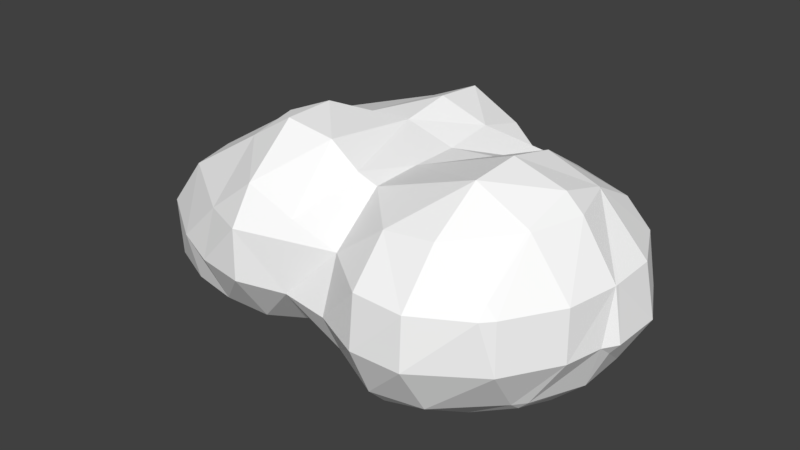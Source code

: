 # Source: Cloud_08.blend  (saved by Blender 2.77.0; exported with 4.5.12 LTS)
import bpy
from mathutils import Matrix  # noqa: F401  (used for matrix-valued properties, if any)

bpy.ops.wm.read_factory_settings(use_empty=True)
scene = bpy.context.scene
scene.name = 'Scene'

# ---- collections
col_collection_1 = bpy.data.collections.new('Collection 1'); scene.collection.children.link(col_collection_1)

# ---- materials (node trees are filled in below, after node groups)
mat_cloud_material_004 = bpy.data.materials.new('cloud_material.004')
mat_cloud_material_004.alpha_threshold = 0.0
mat_cloud_material_004.use_transparent_shadow = False
mat_cloud_material_004.diffuse_color = (1.0, 1.0, 1.0, 1.0)
mat_cloud_material_004.specular_color = (0.9, 0.9, 0.9)
mat_cloud_material_004.roughness = 0.5
mat_cloud_material_004.specular_intensity = 0.0

# ---- material node trees

# ---- world
world_world = bpy.data.worlds.new('World'); scene.world = world_world
world_world.color = (0.05088, 0.05088, 0.05088)
world_world.use_sun_shadow = False
world_world.sun_shadow_jitter_overblur = 0.0
world_world.cycles.sampling_method = 'MANUAL'

# ---- meshes
me_untitled_004 = bpy.data.meshes.new('Untitled.004')
me_untitled_004.from_pydata([(-0.1227, -0.1394, 0.2362), (-0.2125, -0.1394, 0.1803), (-0.02444, -0.1394, 0.2227), (0.03261, -0.1394, 0.1803), (0.2703, -0.1394, 0.2352), (0.3685, -0.1447, 0.1803), (0.3685, -0.1394, 0.1846), (0.3728, -0.1394, 0.1803), (-0.2209, -0.03962, 0.1955), (-0.2382, -0.03962, 0.1803), (-0.1227, -0.03962, 0.2379), (0.2703, -0.03962, 0.2418), (0.3685, -0.03962, 0.2112), (0.4011, -0.03962, 0.1803), (-0.2209, -0.01233, 0.1803), (-0.1379, 0.06016, 0.1803), (-0.02444, 0.06016, 0.197), (0.2703, 0.06016, 0.2189), (0.3685, 0.06016, 0.1827), (0.3712, 0.06016, 0.1803), (-0.02444, 0.1599, 0.2134), (0.3685, 0.06394, 0.1803), (-0.02444, 0.2597, 0.2049), (-0.02444, 0.2872, 0.1803), (-0.1227, -0.2836, 0.0805), (-0.1227, -0.2392, 0.1492), (-0.02444, -0.2392, 0.1123), (0.0738, -0.2392, 0.08471), (0.172, -0.3109, 0.0805), (0.172, -0.2392, 0.1587), (0.2703, -0.3149, 0.0805), (0.2703, -0.2392, 0.1702), (0.3685, -0.2592, 0.0805), (0.3685, -0.2392, 0.1023), (0.3867, -0.2392, 0.0805), (-0.3726, -0.1394, 0.0805), (0.0738, -0.1394, 0.1659), (0.448, -0.1394, 0.0805), (-0.4002, -0.03962, 0.0805), (0.0738, -0.03962, 0.1688), (0.4668, -0.04015, 0.0805), (0.4668, -0.03962, 0.08083), (0.4671, -0.03962, 0.0805), (-0.3777, 0.06016, 0.0805), (0.0738, 0.06016, 0.1682), (0.172, 0.06016, 0.1783), (0.4668, -0.03061, 0.0805), (0.4657, 0.06016, 0.0805), (-0.3192, 0.1599, 0.1142), (0.0738, 0.1599, 0.1798), (0.2703, 0.1599, 0.1566), (0.3685, 0.1599, 0.1291), (0.4167, 0.1599, 0.0805), (-0.3192, 0.2597, 0.08895), (-0.3291, 0.2597, 0.0805), (-0.2209, 0.2597, 0.1152), (-0.1227, 0.2597, 0.1622), (0.0738, 0.2597, 0.1541), (0.152, 0.2597, 0.0805), (0.3685, 0.2049, 0.0805), (-0.3192, 0.2684, 0.0805), (-0.2209, 0.2904, 0.0805), (-0.02444, 0.3179, 0.0805), (0.0738, 0.3065, 0.0805), (-0.2209, -0.2699, -0.01927), (-0.2209, -0.2392, 0.07213), (-0.1227, -0.286, -0.01927), (-0.02444, -0.2614, -0.01927), (0.0738, -0.2766, -0.01927), (0.172, -0.3217, -0.01927), (0.2703, -0.3193, -0.01927), (0.3878, -0.2392, -0.01927), (-0.4497, -0.1394, -0.01927), (-0.3192, -0.2271, -0.01927), (0.4495, -0.1394, -0.01927), (-0.4713, -0.03962, -0.01927), (0.4668, -0.06721, -0.01927), (0.4843, -0.03962, -0.01927), (-0.4174, 0.06016, -0.01812), (-0.4182, 0.06016, -0.01927), (0.4867, 0.06016, -0.01927), (-0.4174, 0.06229, -0.01927), (0.4343, 0.1599, -0.01927), (-0.3567, 0.2597, -0.01927), (0.2431, 0.2597, -0.01927), (0.3685, 0.2191, -0.01927), (-0.3192, 0.2924, -0.01927), (-0.2209, 0.296, -0.01927), (0.0738, 0.3097, -0.01927), (0.172, 0.2923, -0.01927), (0.0738, -0.2392, -0.09756), (0.172, -0.2774, -0.119), (0.2703, -0.2574, -0.119), (-0.4174, -0.1579, -0.119), (-0.4357, -0.1394, -0.119), (-0.3192, -0.202, -0.119), (-0.2209, -0.2209, -0.119), (-0.1227, -0.2182, -0.119), (0.3685, -0.1613, -0.119), (0.3866, -0.1394, -0.119), (-0.4501, -0.03962, -0.119), (0.4668, -0.03962, -0.04196), (0.4307, -0.03962, -0.119), (-0.4174, 0.001913, -0.119), (-0.4174, 0.06016, -0.02109), (-0.3881, 0.06016, -0.119), (-0.02444, 0.05018, -0.119), (-0.02444, 0.06016, -0.1185), (-0.02663, 0.06016, -0.119), (0.4304, 0.06016, -0.119), (-0.3192, 0.1509, -0.119), (-0.3192, 0.1599, -0.1086), (-0.2913, 0.1599, -0.119), (-0.1227, 0.1035, -0.119), (-0.1227, 0.1599, -0.08389), (-0.01354, 0.1599, -0.119), (0.3615, 0.1599, -0.119), (-0.3192, 0.2597, -0.06664), (-0.2209, 0.2025, -0.119), (-0.2209, 0.2597, -0.07085), (-0.1227, 0.2597, -0.03284), (-0.02444, 0.2597, -0.04497), (0.0738, 0.2597, -0.1106), (0.172, 0.2597, -0.1085), (0.2703, 0.2238, -0.119), (0.172, -0.2392, -0.158), (-0.4174, -0.1394, -0.1377), (-0.3192, -0.1394, -0.1804), (-0.2209, -0.1394, -0.1843), (-0.1227, -0.1394, -0.1676), (-0.02444, -0.1394, -0.1297), (0.0738, -0.1394, -0.1718), (0.172, -0.1394, -0.2005), (0.2703, -0.1394, -0.1923), (0.3685, -0.1394, -0.1372), (-0.4174, -0.03962, -0.1523), (-0.3192, -0.03962, -0.1986), (-0.2209, -0.03962, -0.2015), (-0.1227, -0.03962, -0.1806), (0.2703, -0.03962, -0.2029), (0.3685, -0.03962, -0.1771), (-0.3192, 0.06016, -0.1712), (-0.2209, 0.06016, -0.1827), (-0.1227, 0.06016, -0.1489), (0.0738, 0.06016, -0.1962), (0.2703, 0.06016, -0.2013), (0.3685, 0.06016, -0.1744), (-0.2209, 0.1599, -0.1381), (0.0738, 0.1599, -0.1898), (0.172, 0.1599, -0.1985), (0.2703, 0.1599, -0.1763)], [], [(25, 0, 1), (2, 0, 25), (5, 6, 4), (7, 6, 5), (1, 0, 10), (1, 10, 8), (1, 8, 9), (0, 2, 10), (4, 11, 39), (4, 6, 12), (4, 12, 11), (6, 7, 13), (6, 13, 12), (9, 8, 14), (8, 10, 15), (8, 15, 14), (10, 2, 16), (10, 16, 15), (2, 3, 16), (39, 11, 17), (39, 17, 45), (11, 12, 18), (11, 18, 17), (12, 13, 19), (12, 19, 18), (15, 16, 20), (16, 49, 20), (17, 18, 21), (18, 19, 21), (20, 22, 56), (20, 49, 22), (56, 22, 23), (24, 25, 65), (24, 26, 25), (27, 26, 24), (28, 29, 27), (30, 31, 29), (30, 29, 28), (32, 33, 31), (32, 31, 30), (34, 33, 32), (65, 1, 35), (25, 1, 65), (2, 25, 26), (3, 2, 26), (3, 26, 27), (3, 27, 36), (29, 4, 36), (29, 36, 27), (4, 29, 31), (5, 4, 31), (5, 31, 33), (7, 5, 33), (7, 33, 34), (7, 34, 37), (9, 38, 35), (9, 35, 1), (3, 36, 39), (4, 39, 36), (13, 7, 37), (13, 37, 40), (13, 40, 41), (42, 41, 40), (38, 48, 43), (9, 14, 48), (9, 48, 38), (16, 3, 39), (16, 39, 44), (39, 45, 44), (19, 13, 41), (19, 41, 46), (19, 46, 47), (41, 42, 46), (15, 48, 14), (49, 16, 44), (44, 45, 50), (44, 50, 49), (45, 17, 50), (17, 21, 51), (17, 51, 50), (21, 19, 47), (21, 47, 52), (21, 52, 51), (43, 48, 53), (43, 53, 54), (48, 55, 53), (48, 15, 56), (48, 56, 55), (20, 56, 15), (22, 49, 57), (49, 50, 58), (49, 58, 57), (50, 51, 59), (50, 59, 58), (51, 52, 59), (54, 53, 60), (53, 55, 61), (53, 61, 60), (55, 56, 62), (55, 62, 61), (56, 23, 62), (23, 22, 57), (23, 57, 63), (23, 63, 62), (57, 58, 63), (64, 65, 73), (24, 65, 64), (24, 64, 66), (24, 66, 67), (27, 24, 67), (27, 67, 68), (28, 27, 68), (28, 68, 69), (30, 28, 69), (30, 69, 70), (32, 30, 70), (32, 70, 71), (34, 32, 71), (35, 72, 73), (65, 35, 73), (37, 34, 71), (37, 71, 74), (35, 38, 75), (35, 75, 72), (40, 37, 74), (40, 74, 76), (42, 40, 76), (42, 76, 77), (75, 78, 79), (38, 43, 78), (38, 78, 75), (46, 42, 77), (46, 77, 80), (46, 80, 47), (79, 78, 81), (43, 81, 78), (52, 47, 82), (47, 80, 82), (43, 54, 83), (43, 83, 81), (58, 59, 85), (58, 85, 84), (59, 52, 82), (59, 82, 85), (54, 60, 86), (54, 86, 83), (60, 61, 87), (60, 87, 86), (61, 62, 120), (61, 120, 87), (62, 121, 120), (62, 63, 88), (62, 88, 121), (63, 58, 89), (63, 89, 88), (58, 84, 89), (68, 67, 90), (69, 68, 90), (69, 90, 91), (70, 69, 91), (70, 91, 92), (71, 70, 92), (72, 94, 93), (73, 72, 93), (73, 93, 95), (73, 95, 96), (73, 96, 64), (66, 64, 96), (66, 96, 97), (67, 66, 97), (67, 97, 130), (90, 67, 130), (71, 92, 98), (74, 71, 98), (74, 98, 99), (72, 75, 100), (72, 100, 94), (76, 74, 99), (76, 99, 102), (76, 102, 101), (77, 76, 101), (75, 79, 104), (75, 104, 103), (75, 103, 100), (104, 105, 103), (107, 106, 108), (101, 102, 109), (80, 77, 101), (80, 101, 109), (79, 81, 104), (111, 110, 105), (105, 104, 81), (81, 111, 105), (111, 112, 110), (114, 113, 147), (107, 108, 113), (107, 113, 114), (107, 114, 115), (109, 116, 82), (82, 80, 109), (81, 83, 117), (81, 117, 111), (112, 111, 117), (112, 117, 119), (112, 119, 118), (114, 147, 118), (114, 118, 119), (114, 119, 120), (115, 114, 120), (115, 120, 121), (115, 121, 122), (84, 124, 123), (84, 85, 116), (84, 116, 124), (85, 82, 116), (83, 86, 117), (86, 87, 119), (86, 119, 117), (87, 120, 119), (121, 88, 122), (88, 89, 123), (88, 123, 122), (89, 84, 123), (91, 90, 125), (92, 91, 125), (93, 94, 126), (95, 93, 126), (95, 126, 127), (96, 95, 127), (96, 127, 128), (97, 96, 128), (97, 128, 129), (130, 97, 129), (90, 130, 131), (90, 131, 132), (90, 132, 125), (92, 125, 132), (92, 132, 133), (98, 92, 133), (98, 133, 134), (99, 98, 134), (94, 100, 135), (94, 135, 126), (127, 126, 135), (127, 135, 136), (128, 127, 136), (128, 136, 137), (129, 128, 137), (129, 137, 138), (130, 129, 138), (130, 138, 106), (131, 130, 106), (133, 132, 139), (134, 133, 139), (134, 139, 140), (102, 99, 134), (102, 134, 140), (100, 103, 135), (103, 105, 141), (103, 141, 136), (103, 136, 135), (137, 136, 141), (137, 141, 142), (138, 137, 142), (138, 142, 143), (108, 106, 138), (108, 138, 143), (106, 107, 144), (106, 144, 131), (132, 131, 144), (132, 144, 139), (140, 139, 145), (140, 145, 146), (109, 102, 140), (109, 140, 146), (105, 110, 141), (110, 112, 147), (110, 147, 142), (110, 142, 141), (147, 113, 143), (147, 143, 142), (113, 108, 143), (107, 115, 148), (107, 148, 144), (139, 144, 148), (139, 148, 149), (145, 139, 149), (145, 149, 150), (116, 109, 146), (116, 146, 145), (116, 145, 150), (112, 118, 147), (115, 122, 148), (122, 123, 149), (122, 149, 148), (123, 124, 150), (123, 150, 149), (124, 116, 150)])
me_untitled_004.materials.append(mat_cloud_material_004)
me_untitled_004.use_remesh_preserve_volume = False
me_untitled_004.use_remesh_preserve_attributes = False
me_untitled_004.use_mirror_vertex_groups = False
me_untitled_004.update()
me_untitled_004.normals_split_custom_set([tuple(v) for v in zip(*[iter([-0.4249, -0.5947, 0.6825, -0.4249, -0.5947, 0.6825, -0.4249, -0.5947, 0.6825, 0.1028, -0.6534, 0.75, 0.1028, -0.6534, 0.75, 0.1028, -0.6534, 0.75, 0.3707, -0.5877, 0.7192, 0.3707, -0.5877, 0.7192, 0.3707, -0.5877, 0.7192, 0.6137, -0.4996, 0.6114, 0.6137, -0.4996, 0.6114, 0.6137, -0.4996, 0.6114, -0.5284, -0.01464, 0.8489, -0.5284, -0.01464, 0.8489, -0.5284, -0.01464, 0.8489, -0.3904, -0.171, 0.9046, -0.3904, -0.171, 0.9046, -0.3904, -0.171, 0.9046, -0.652, -0.1679, 0.7394, -0.652, -0.1679, 0.7394, -0.652, -0.1679, 0.7394, 0.1358, -0.01708, 0.9906, 0.1358, -0.01708, 0.9906, 0.1358, -0.01708, 0.9906, -0.3475, -0.06193, 0.9356, -0.3475, -0.06193, 0.9356, -0.3475, -0.06193, 0.9356, 0.4457, -0.2309, 0.8649, 0.4457, -0.2309, 0.8649, 0.4457, -0.2309, 0.8649, 0.2968, -0.06307, 0.9528, 0.2968, -0.06307, 0.9528, 0.2968, -0.06307, 0.9528, 0.6946, -0.1966, 0.692, 0.6946, -0.1966, 0.692, 0.6946, -0.1966, 0.692, 0.6766, -0.1899, 0.7115, 0.6766, -0.1899, 0.7115, 0.6766, -0.1899, 0.7115, -0.6101, 0.3861, 0.6919, -0.6101, 0.3861, 0.6919, -0.6101, 0.3861, 0.6919, -0.3586, 0.4253, 0.831, -0.3586, 0.4253, 0.831, -0.3586, 0.4253, 0.831, -0.3915, 0.4484, 0.8035, -0.3915, 0.4484, 0.8035, -0.3915, 0.4484, 0.8035, 0.2725, 0.1231, 0.9542, 0.2725, 0.1231, 0.9542, 0.2725, 0.1231, 0.9542, -0.1277, 0.4814, 0.8672, -0.1277, 0.4814, 0.8672, -0.1277, 0.4814, 0.8672, 0.5937, 0.1029, 0.7981, 0.5937, 0.1029, 0.7981, 0.5937, 0.1029, 0.7981, -0.3403, 0.2105, 0.9164, -0.3403, 0.2105, 0.9164, -0.3403, 0.2105, 0.9164, -0.3666, 0.2763, 0.8884, -0.3666, 0.2763, 0.8884, -0.3666, 0.2763, 0.8884, 0.287, 0.2629, 0.9212, 0.287, 0.2629, 0.9212, 0.287, 0.2629, 0.9212, 0.3377, 0.2107, 0.9174, 0.3377, 0.2107, 0.9174, 0.3377, 0.2107, 0.9174, 0.6749, 0.2021, 0.7097, 0.6749, 0.2021, 0.7097, 0.6749, 0.2021, 0.7097, 0.6662, 0.2047, 0.7171, 0.6662, 0.2047, 0.7171, 0.6662, 0.2047, 0.7171, -0.1438, -0.1611, 0.9764, -0.1438, -0.1611, 0.9764, -0.1438, -0.1611, 0.9764, 0.32, -0.1542, 0.9348, 0.32, -0.1542, 0.9348, 0.32, -0.1542, 0.9348, 0.2949, 0.521, 0.801, 0.2949, 0.521, 0.801, 0.2949, 0.521, 0.801, 0.6144, 0.4302, 0.6614, 0.6144, 0.4302, 0.6614, 0.6144, 0.4302, 0.6614, -0.3977, 0.07797, 0.9142, -0.3977, 0.07797, 0.9142, -0.3977, 0.07797, 0.9142, 0.3228, 0.08043, 0.943, 0.3228, 0.08043, 0.943, 0.3228, 0.08043, 0.943, -0.3079, 0.6357, 0.7079, -0.3079, 0.6357, 0.7079, -0.3079, 0.6357, 0.7079, -0.3917, -0.773, 0.4991, -0.3917, -0.773, 0.4991, -0.3917, -0.773, 0.4991, 0.1998, -0.8232, 0.5315, 0.1998, -0.8232, 0.5315, 0.1998, -0.8232, 0.5315, 0.1658, -0.7901, 0.5901, 0.1658, -0.7901, 0.5901, 0.1658, -0.7901, 0.5901, -0.4536, -0.6567, 0.6024, -0.4536, -0.6567, 0.6024, -0.4536, -0.6567, 0.6024, -0.07536, -0.7618, 0.6434, -0.07536, -0.7618, 0.6434, -0.07536, -0.7618, 0.6434, -0.03026, -0.7366, 0.6757, -0.03026, -0.7366, 0.6757, -0.03026, -0.7366, 0.6757, 0.4233, -0.6675, 0.6126, 0.4233, -0.6675, 0.6126, 0.4233, -0.6675, 0.6126, 0.3978, -0.7009, 0.592, 0.3978, -0.7009, 0.592, 0.3978, -0.7009, 0.592, 0.631, -0.5716, 0.5246, 0.631, -0.5716, 0.5246, 0.631, -0.5716, 0.5246, -0.3979, -0.6586, 0.6387, -0.3979, -0.6586, 0.6387, -0.3979, -0.6586, 0.6387, -0.4821, -0.6249, 0.6141, -0.4821, -0.6249, 0.6141, -0.4821, -0.6249, 0.6141, 0.2444, -0.7194, 0.6502, 0.2444, -0.7194, 0.6502, 0.2444, -0.7194, 0.6502, 0.4464, -0.6638, 0.6, 0.4464, -0.6638, 0.6, 0.4464, -0.6638, 0.6, 0.2101, -0.6295, 0.748, 0.2101, -0.6295, 0.748, 0.2101, -0.6295, 0.748, 0.2616, -0.609, 0.7488, 0.2616, -0.609, 0.7488, 0.2616, -0.609, 0.7488, -0.3094, -0.3677, 0.8769, -0.3094, -0.3677, 0.8769, -0.3094, -0.3677, 0.8769, -0.5044, -0.5448, 0.6699, -0.5044, -0.5448, 0.6699, -0.5044, -0.5448, 0.6699, -0.09766, -0.5432, 0.8339, -0.09766, -0.5432, 0.8339, -0.09766, -0.5432, 0.8339, 0.4022, -0.4997, 0.7671, 0.4022, -0.4997, 0.7671, 0.4022, -0.4997, 0.7671, 0.4704, -0.5615, 0.6807, 0.4704, -0.5615, 0.6807, 0.4704, -0.5615, 0.6807, 0.6158, -0.5014, 0.6078, 0.6158, -0.5014, 0.6078, 0.6158, -0.5014, 0.6078, 0.6787, -0.47, 0.5643, 0.6787, -0.47, 0.5643, 0.6787, -0.47, 0.5643, 0.7166, -0.4409, 0.5404, 0.7166, -0.4409, 0.5404, 0.7166, -0.4409, 0.5404, -0.519, -0.1433, 0.8427, -0.519, -0.1433, 0.8427, -0.519, -0.1433, 0.8427, -0.524, -0.1349, 0.841, -0.524, -0.1349, 0.841, -0.524, -0.1349, 0.841, 0.3297, -0.02805, 0.9437, 0.3297, -0.02805, 0.9437, 0.3297, -0.02805, 0.9437, -0.3326, -0.02802, 0.9426, -0.3326, -0.02802, 0.9426, -0.3326, -0.02802, 0.9426, 0.7788, -0.2204, 0.5873, 0.7788, -0.2204, 0.5873, 0.7788, -0.2204, 0.5873, 0.8246, -0.1555, 0.5439, 0.8246, -0.1555, 0.5439, 0.8246, -0.1555, 0.5439, 0.7887, -0.3261, 0.5212, 0.7887, -0.3261, 0.5212, 0.7887, -0.3261, 0.5212, 0.6879, -0.385, 0.6153, 0.6879, -0.385, 0.6153, 0.6879, -0.385, 0.6153, -0.6749, 0.152, 0.7221, -0.6749, 0.152, 0.7221, -0.6749, 0.152, 0.7221, -0.2982, 0.1887, 0.9357, -0.2982, 0.1887, 0.9357, -0.2982, 0.1887, 0.9357, -0.5232, 0.06888, 0.8494, -0.5232, 0.06888, 0.8494, -0.5232, 0.06888, 0.8494, 0.2729, -0.002504, 0.962, 0.2729, -0.002504, 0.962, 0.2729, -0.002504, 0.962, 0.2807, 0.00576, 0.9598, 0.2807, 0.00576, 0.9598, 0.2807, 0.00576, 0.9598, -0.1024, 0.005969, 0.9947, -0.1024, 0.005969, 0.9947, -0.1024, 0.005969, 0.9947, 0.8094, 0.2424, 0.5349, 0.8094, 0.2424, 0.5349, 0.8094, 0.2424, 0.5349, 0.7331, 0.02498, 0.6797, 0.7331, 0.02498, 0.6797, 0.7331, 0.02498, 0.6797, 0.7258, 0.008342, 0.6879, 0.7258, 0.008342, 0.6879, 0.7258, 0.008342, 0.6879, 0.7452, 0.0245, 0.6664, 0.7452, 0.0245, 0.6664, 0.7452, 0.0245, 0.6664, -0.2116, 0.2424, 0.9468, -0.2116, 0.2424, 0.9468, -0.2116, 0.2424, 0.9468, 0.279, -0.1105, 0.9539, 0.279, -0.1105, 0.9539, 0.279, -0.1105, 0.9539, -0.09757, 0.3023, 0.9482, -0.09757, 0.3023, 0.9482, -0.09757, 0.3023, 0.9482, 0.1162, -0.1143, 0.9866, 0.1162, -0.1143, 0.9866, 0.1162, -0.1143, 0.9866, -0.3305, 0.4995, 0.8008, -0.3305, 0.4995, 0.8008, -0.3305, 0.4995, 0.8008, 0.3125, 0.4465, 0.8385, 0.3125, 0.4465, 0.8385, 0.3125, 0.4465, 0.8385, 0.2311, 0.5149, 0.8255, 0.2311, 0.5149, 0.8255, 0.2311, 0.5149, 0.8255, 0.6471, 0.453, 0.6133, 0.6471, 0.453, 0.6133, 0.6471, 0.453, 0.6133, 0.6812, 0.335, 0.651, 0.6812, 0.335, 0.651, 0.6812, 0.335, 0.651, 0.6657, 0.3507, 0.6587, 0.6657, 0.3507, 0.6587, 0.6657, 0.3507, 0.6587, -0.6987, 0.1756, 0.6935, -0.6987, 0.1756, 0.6935, -0.6987, 0.1756, 0.6935, -0.6404, 0.156, 0.752, -0.6404, 0.156, 0.752, -0.6404, 0.156, 0.752, -0.2504, 0.2376, 0.9385, -0.2504, 0.2376, 0.9385, -0.2504, 0.2376, 0.9385, -0.2873, 0.1081, 0.9517, -0.2873, 0.1081, 0.9517, -0.2873, 0.1081, 0.9517, -0.3986, 0.3845, 0.8327, -0.3986, 0.3845, 0.8327, -0.3986, 0.3845, 0.8327, -0.3681, 0.1117, 0.9231, -0.3681, 0.1117, 0.9231, -0.3681, 0.1117, 0.9231, 0.4476, 0.2226, 0.8661, 0.4476, 0.2226, 0.8661, 0.4476, 0.2226, 0.8661, 0.08711, 0.6676, 0.7394, 0.08711, 0.6676, 0.7394, 0.08711, 0.6676, 0.7394, 0.6738, 0.1839, 0.7156, 0.6738, 0.1839, 0.7156, 0.6738, 0.1839, 0.7156, 0.1868, 0.7212, 0.6671, 0.1868, 0.7212, 0.6671, 0.1868, 0.7212, 0.6671, 0.1833, 0.7244, 0.6645, 0.1833, 0.7244, 0.6645, 0.1833, 0.7244, 0.6645, 0.5659, 0.6053, 0.5599, 0.5659, 0.6053, 0.5599, 0.5659, 0.6053, 0.5599, -0.5211, 0.595, 0.6119, -0.5211, 0.595, 0.6119, -0.5211, 0.595, 0.6119, -0.1741, 0.7377, 0.6523, -0.1741, 0.7377, 0.6523, -0.1741, 0.7377, 0.6523, -0.154, 0.6888, 0.7084, -0.154, 0.6888, 0.7084, -0.154, 0.6888, 0.7084, -0.1934, 0.894, 0.4041, -0.1934, 0.894, 0.4041, -0.1934, 0.894, 0.4041, -0.1044, 0.745, 0.6588, -0.1044, 0.745, 0.6588, -0.1044, 0.745, 0.6588, -0.3058, 0.9099, 0.2802, -0.3058, 0.9099, 0.2802, -0.3058, 0.9099, 0.2802, 0.3589, 0.6236, 0.6945, 0.3589, 0.6236, 0.6945, 0.3589, 0.6236, 0.6945, 0.3539, 0.7893, 0.5017, 0.3539, 0.7893, 0.5017, 0.3539, 0.7893, 0.5017, 0.1099, 0.9499, 0.2926, 0.1099, 0.9499, 0.2926, 0.1099, 0.9499, 0.2926, 0.4508, 0.7533, 0.4788, 0.4508, 0.7533, 0.4788, 0.4508, 0.7533, 0.4788, -0.3817, -0.8761, 0.2944, -0.3817, -0.8761, 0.2944, -0.3817, -0.8761, 0.2944, -0.4144, -0.8627, 0.2898, -0.4144, -0.8627, 0.2898, -0.4144, -0.8627, 0.2898, -0.1621, -0.9865, 0.02435, -0.1621, -0.9865, 0.02435, -0.1621, -0.9865, 0.02435, 0.2435, -0.9696, 0.02393, 0.2435, -0.9696, 0.02393, 0.2435, -0.9696, 0.02393, 0.2203, -0.9754, -0.0001652, 0.2203, -0.9754, -0.0001652, 0.2203, -0.9754, -0.0001652, -0.1442, -0.9312, 0.3348, -0.1442, -0.9312, 0.3348, -0.1442, -0.9312, 0.3348, -0.5581, -0.7809, 0.2807, -0.5581, -0.7809, 0.2807, -0.5581, -0.7809, 0.2807, -0.4158, -0.9041, 0.09817, -0.4158, -0.9041, 0.09817, -0.4158, -0.9041, 0.09817, -0.0408, -0.9933, 0.1079, -0.0408, -0.9933, 0.1079, -0.0408, -0.9933, 0.1079, 0.02456, -0.9987, 0.04386, 0.02456, -0.9987, 0.04386, 0.02456, -0.9987, 0.04386, 0.4932, -0.8691, 0.03817, 0.4932, -0.8691, 0.03817, 0.4932, -0.8691, 0.03817, 0.5624, -0.8249, -0.0566, 0.5624, -0.8249, -0.0566, 0.5624, -0.8249, -0.0566, 0.7411, -0.6713, 0.008816, 0.7411, -0.6713, 0.008816, 0.7411, -0.6713, 0.008816, -0.5122, -0.7624, 0.3956, -0.5122, -0.7624, 0.3956, -0.5122, -0.7624, 0.3956, -0.4832, -0.7696, 0.4175, -0.4832, -0.7696, 0.4175, -0.4832, -0.7696, 0.4175, 0.8517, -0.524, 0.01013, 0.8517, -0.524, 0.01013, 0.8517, -0.524, 0.01013, 0.8506, -0.5256, 0.01233, 0.8506, -0.5256, 0.01233, 0.8506, -0.5256, 0.01233, -0.7945, -0.2194, 0.5662, -0.7945, -0.2194, 0.5662, -0.7945, -0.2194, 0.5662, -0.7801, -0.1688, 0.6025, -0.7801, -0.1688, 0.6025, -0.7801, -0.1688, 0.6025, 0.9826, -0.1853, 0.01425, 0.9826, -0.1853, 0.01425, 0.9826, -0.1853, 0.01425, 0.9706, -0.2322, 0.06298, 0.9706, -0.2322, 0.06298, 0.9706, -0.2322, 0.06298, 0.8652, -0.484, 0.1313, 0.8652, -0.484, 0.1313, 0.8652, -0.484, 0.1313, 0.8347, -0.5314, 0.1445, 0.8347, -0.5314, 0.1445, 0.8347, -0.5314, 0.1445, -0.7528, 0.4004, 0.5225, -0.7528, 0.4004, 0.5225, -0.7528, 0.4004, 0.5225, -0.908, 0.2045, 0.3656, -0.908, 0.2045, 0.3656, -0.908, 0.2045, 0.3656, -0.7474, 0.3973, 0.5326, -0.7474, 0.3973, 0.5326, -0.7474, 0.3973, 0.5326, 0.9848, 0.03238, 0.1704, 0.9848, 0.03238, 0.1704, 0.9848, 0.03238, 0.1704, 0.9842, -0.02378, 0.1754, 0.9842, -0.02378, 0.1754, 0.9842, -0.02378, 0.1754, 0.9785, 0.01125, 0.2061, 0.9785, 0.01125, 0.2061, 0.9785, 0.01125, 0.2061, -0.7855, 0.2928, 0.5452, -0.7855, 0.2928, 0.5452, -0.7855, 0.2928, 0.5452, -0.9095, 0.1967, 0.3662, -0.9095, 0.1967, 0.3662, -0.9095, 0.1967, 0.3662, 0.8862, 0.4358, 0.1571, 0.8862, 0.4358, 0.1571, 0.8862, 0.4358, 0.1571, 0.8703, 0.4571, 0.1833, 0.8703, 0.4571, 0.1833, 0.8703, 0.4571, 0.1833, -0.9382, 0.2286, 0.26, -0.9382, 0.2286, 0.26, -0.9382, 0.2286, 0.26, -0.8915, 0.274, 0.3607, -0.8915, 0.274, 0.3607, -0.8915, 0.274, 0.3607, 0.243, 0.9604, 0.1361, 0.243, 0.9604, 0.1361, 0.243, 0.9604, 0.1361, 0.2968, 0.9156, 0.2711, 0.2968, 0.9156, 0.2711, 0.2968, 0.9156, 0.2711, 0.678, 0.7252, 0.1202, 0.678, 0.7252, 0.1202, 0.678, 0.7252, 0.1202, 0.6647, 0.7397, 0.1048, 0.6647, 0.7397, 0.1048, 0.6647, 0.7397, 0.1048, -0.6483, 0.7403, 0.1783, -0.6483, 0.7403, 0.1783, -0.6483, 0.7403, 0.1783, -0.646, 0.742, 0.179, -0.646, 0.742, 0.179, -0.646, 0.742, 0.179, -0.2178, 0.9745, 0.05471, -0.2178, 0.9745, 0.05471, -0.2178, 0.9745, 0.05471, -0.035, 0.9716, 0.234, -0.035, 0.9716, 0.234, -0.035, 0.9716, 0.234, -0.1294, 0.9232, -0.3618, -0.1294, 0.9232, -0.3618, -0.1294, 0.9232, -0.3618, 0.3521, 0.9345, 0.05246, 0.3521, 0.9345, 0.05246, 0.3521, 0.9345, 0.05246, -0.05189, 0.906, -0.4201, -0.05189, 0.906, -0.4201, -0.05189, 0.906, -0.4201, 0.1149, 0.9929, 0.03131, 0.1149, 0.9929, 0.03131, 0.1149, 0.9929, 0.03131, -0.3314, 0.8559, -0.3969, -0.3314, 0.8559, -0.3969, -0.3314, 0.8559, -0.3969, 0.4795, 0.8012, 0.3581, 0.4795, 0.8012, 0.3581, 0.4795, 0.8012, 0.3581, 0.1738, 0.9843, 0.03104, 0.1738, 0.9843, 0.03104, 0.1738, 0.9843, 0.03104, 0.3896, 0.8494, 0.3559, 0.3896, 0.8494, 0.3559, 0.3896, 0.8494, 0.3559, -0.1384, -0.8937, -0.4267, -0.1384, -0.8937, -0.4267, -0.1384, -0.8937, -0.4267, -0.3833, -0.8335, -0.398, -0.3833, -0.8335, -0.398, -0.3833, -0.8335, -0.398, -0.4058, -0.8351, -0.3714, -0.4058, -0.8351, -0.3714, -0.4058, -0.8351, -0.3714, 0.02247, -0.9135, -0.4063, 0.02247, -0.9135, -0.4063, 0.02247, -0.9135, -0.4063, 0.1704, -0.8371, -0.5198, 0.1704, -0.8371, -0.5198, 0.1704, -0.8371, -0.5198, 0.5012, -0.7351, -0.4565, 0.5012, -0.7351, -0.4565, 0.5012, -0.7351, -0.4565, -0.7071, -0.7002, -0.09867, -0.7071, -0.7002, -0.09867, -0.7071, -0.7002, -0.09867, -0.5575, -0.8298, -0.02621, -0.5575, -0.8298, -0.02621, -0.5575, -0.8298, -0.02621, -0.3991, -0.8893, -0.2234, -0.3991, -0.8893, -0.2234, -0.3991, -0.8893, -0.2234, -0.1833, -0.9534, -0.2395, -0.1833, -0.9534, -0.2395, -0.1833, -0.9534, -0.2395, -0.3642, -0.836, -0.4104, -0.3642, -0.836, -0.4104, -0.3642, -0.836, -0.4104, -0.1459, -0.8881, -0.436, -0.1459, -0.8881, -0.436, -0.1459, -0.8881, -0.436, 0.02274, -0.8268, -0.562, 0.02274, -0.8268, -0.562, 0.02274, -0.8268, -0.562, 0.2033, -0.8097, -0.5504, 0.2033, -0.8097, -0.5504, 0.2033, -0.8097, -0.5504, 0.4163, -0.6103, -0.6739, 0.4163, -0.6103, -0.6739, 0.4163, -0.6103, -0.6739, -0.4021, -0.6146, -0.6787, -0.4021, -0.6146, -0.6787, -0.4021, -0.6146, -0.6787, 0.5746, -0.5874, -0.5699, 0.5746, -0.5874, -0.5699, 0.5746, -0.5874, -0.5699, 0.7374, -0.4556, -0.4986, 0.7374, -0.4556, -0.4986, 0.7374, -0.4556, -0.4986, 0.6929, -0.5738, -0.4366, 0.6929, -0.5738, -0.4366, 0.6929, -0.5738, -0.4366, -0.9569, -0.2071, -0.2034, -0.9569, -0.2071, -0.2034, -0.9569, -0.2071, -0.2034, -0.9806, -0.1407, -0.1368, -0.9806, -0.1407, -0.1368, -0.9806, -0.1407, -0.1368, 0.8293, -0.1984, -0.5225, 0.8293, -0.1984, -0.5225, 0.8293, -0.1984, -0.5225, 0.8365, -0.3698, -0.4043, 0.8365, -0.3698, -0.4043, 0.8365, -0.3698, -0.4043, 0.8556, -0.3288, -0.3998, 0.8556, -0.3288, -0.3998, 0.8556, -0.3288, -0.3998, 0.7063, -0.4496, -0.5467, 0.7063, -0.4496, -0.5467, 0.7063, -0.4496, -0.5467, -0.8239, 0.4382, -0.3595, -0.8239, 0.4382, -0.3595, -0.8239, 0.4382, -0.3595, -0.8494, 0.4536, -0.2697, -0.8494, 0.4536, -0.2697, -0.8494, 0.4536, -0.2697, -0.7754, 0.6096, -0.1648, -0.7754, 0.6096, -0.1648, -0.7754, 0.6096, -0.1648, -0.8631, 0.4341, -0.2582, -0.8631, 0.4341, -0.2582, -0.8631, 0.4341, -0.2582, 0.2531, 0.05557, -0.9658, 0.2531, 0.05557, -0.9658, 0.2531, 0.05557, -0.9658, 0.9059, 0.00309, -0.4234, 0.9059, 0.00309, -0.4234, 0.9059, 0.00309, -0.4234, 0.7906, -0.0191, -0.612, 0.7906, -0.0191, -0.612, 0.7906, -0.0191, -0.612, 0.8691, -0.06237, -0.4907, 0.8691, -0.06237, -0.4907, 0.8691, -0.06237, -0.4907, -0.8673, 0.3233, -0.3784, -0.8673, 0.3233, -0.3784, -0.8673, 0.3233, -0.3784, -0.7069, 0.5368, -0.4606, -0.7069, 0.5368, -0.4606, -0.7069, 0.5368, -0.4606, -0.9306, 0.2378, -0.2784, -0.9306, 0.2378, -0.2784, -0.9306, 0.2378, -0.2784, -0.7859, 0.5686, -0.243, -0.7859, 0.5686, -0.243, -0.7859, 0.5686, -0.243, -0.2377, 0.7372, -0.6325, -0.2377, 0.7372, -0.6325, -0.2377, 0.7372, -0.6325, 0.4242, 0.4785, -0.7688, 0.4242, 0.4785, -0.7688, 0.4242, 0.4785, -0.7688, 0.221, 0.4899, -0.8433, 0.221, 0.4899, -0.8433, 0.221, 0.4899, -0.8433, 0.2315, 0.5141, -0.8259, 0.2315, 0.5141, -0.8259, 0.2315, 0.5141, -0.8259, -0.3064, 0.028, -0.9515, -0.3064, 0.028, -0.9515, -0.3064, 0.028, -0.9515, 0.7053, 0.4871, -0.515, 0.7053, 0.4871, -0.515, 0.7053, 0.4871, -0.515, 0.7919, 0.4159, -0.4471, 0.7919, 0.4159, -0.4471, 0.7919, 0.4159, -0.4471, -0.7617, 0.2341, -0.6042, -0.7617, 0.2341, -0.6042, -0.7617, 0.2341, -0.6042, -0.7741, 0.2452, -0.5836, -0.7741, 0.2452, -0.5836, -0.7741, 0.2452, -0.5836, -0.3274, 0.366, -0.8711, -0.3274, 0.366, -0.8711, -0.3274, 0.366, -0.8711, -0.03812, 0.4562, -0.8891, -0.03812, 0.4562, -0.8891, -0.03812, 0.4562, -0.8891, -0.3631, 0.6002, -0.7127, -0.3631, 0.6002, -0.7127, -0.3631, 0.6002, -0.7127, 0.4498, 0.3652, -0.8151, 0.4498, 0.3652, -0.8151, 0.4498, 0.3652, -0.8151, 0.4837, 0.5638, -0.6694, 0.4837, 0.5638, -0.6694, 0.4837, 0.5638, -0.6694, 0.3257, 0.4306, -0.8417, 0.3257, 0.4306, -0.8417, 0.3257, 0.4306, -0.8417, -0.2755, 0.4378, -0.8558, -0.2755, 0.4378, -0.8558, -0.2755, 0.4378, -0.8558, -0.09932, 0.586, -0.8042, -0.09932, 0.586, -0.8042, -0.09932, 0.586, -0.8042, -0.4857, 0.4861, -0.7265, -0.4857, 0.4861, -0.7265, -0.4857, 0.4861, -0.7265, 0.3096, 0.9183, -0.2466, 0.3096, 0.9183, -0.2466, 0.3096, 0.9183, -0.2466, 0.2661, 0.8209, -0.5053, 0.2661, 0.8209, -0.5053, 0.2661, 0.8209, -0.5053, 0.568, 0.8114, -0.1379, 0.568, 0.8114, -0.1379, 0.568, 0.8114, -0.1379, 0.6006, 0.6685, -0.4386, 0.6006, 0.6685, -0.4386, 0.6006, 0.6685, -0.4386, -0.5824, 0.6689, -0.4619, -0.5824, 0.6689, -0.4619, -0.5824, 0.6689, -0.4619, -0.02946, 0.8178, -0.5747, -0.02946, 0.8178, -0.5747, -0.02946, 0.8178, -0.5747, -0.02436, 0.8226, -0.5681, -0.02436, 0.8226, -0.5681, -0.02436, 0.8226, -0.5681, 0.2172, 0.7986, -0.5613, 0.2172, 0.7986, -0.5613, 0.2172, 0.7986, -0.5613, -0.3054, 0.8355, -0.4568, -0.3054, 0.8355, -0.4568, -0.3054, 0.8355, -0.4568, 0.1636, 0.9266, -0.3385, 0.1636, 0.9266, -0.3385, 0.1636, 0.9266, -0.3385, 0.0103, 0.8774, -0.4797, 0.0103, 0.8774, -0.4797, 0.0103, 0.8774, -0.4797, 0.3957, 0.8626, -0.3151, 0.3957, 0.8626, -0.3151, 0.3957, 0.8626, -0.3151, -0.3955, -0.6558, -0.643, -0.3955, -0.6558, -0.643, -0.3955, -0.6558, -0.643, 0.1439, -0.7066, -0.6928, 0.1439, -0.7066, -0.6928, 0.1439, -0.7066, -0.6928, -0.583, -0.5772, -0.5718, -0.583, -0.5772, -0.5718, -0.583, -0.5772, -0.5718, -0.3038, -0.6769, -0.6705, -0.3038, -0.6769, -0.6705, -0.3038, -0.6769, -0.6705, -0.2962, -0.6684, -0.6823, -0.2962, -0.6684, -0.6823, -0.2962, -0.6684, -0.6823, -0.1334, -0.6936, -0.7079, -0.1334, -0.6936, -0.7079, -0.1334, -0.6936, -0.7079, -0.03122, -0.6248, -0.7801, -0.03122, -0.6248, -0.7801, -0.03122, -0.6248, -0.7801, 0.01719, -0.625, -0.7804, 0.01719, -0.625, -0.7804, 0.01719, -0.625, -0.7804, 0.1433, -0.5192, -0.8425, 0.1433, -0.5192, -0.8425, 0.1433, -0.5192, -0.8425, 0.3119, -0.4985, -0.8088, 0.3119, -0.4985, -0.8088, 0.3119, -0.4985, -0.8088, -0.3251, -0.5646, -0.7586, -0.3251, -0.5646, -0.7586, -0.3251, -0.5646, -0.7586, -0.2285, -0.5812, -0.781, -0.2285, -0.5812, -0.781, -0.2285, -0.5812, -0.781, -0.4924, -0.3415, -0.8006, -0.4924, -0.3415, -0.8006, -0.4924, -0.3415, -0.8006, 0.2803, -0.3767, -0.8829, 0.2803, -0.3767, -0.8829, 0.2803, -0.3767, -0.8829, 0.07152, -0.526, -0.8474, 0.07152, -0.526, -0.8474, 0.07152, -0.526, -0.8474, 0.4585, -0.4687, -0.7551, 0.4585, -0.4687, -0.7551, 0.4585, -0.4687, -0.7551, 0.3957, -0.587, -0.7063, 0.3957, -0.587, -0.7063, 0.3957, -0.587, -0.7063, 0.611, -0.506, -0.6088, 0.611, -0.506, -0.6088, 0.611, -0.506, -0.6088, -0.7101, -0.1019, -0.6966, -0.7101, -0.1019, -0.6966, -0.7101, -0.1019, -0.6966, -0.7102, -0.1019, -0.6966, -0.7102, -0.1019, -0.6966, -0.7102, -0.1019, -0.6966, -0.3947, -0.1329, -0.9092, -0.3947, -0.1329, -0.9092, -0.3947, -0.1329, -0.9092, -0.4208, -0.1633, -0.8924, -0.4208, -0.1633, -0.8924, -0.4208, -0.1633, -0.8924, -0.03933, -0.1799, -0.9829, -0.03933, -0.1799, -0.9829, -0.03933, -0.1799, -0.9829, -0.02896, -0.17, -0.985, -0.02896, -0.17, -0.985, -0.02896, -0.17, -0.985, 0.1653, -0.1677, -0.9719, 0.1653, -0.1677, -0.9719, 0.1653, -0.1677, -0.9719, 0.2062, -0.1269, -0.9702, 0.2062, -0.1269, -0.9702, 0.2062, -0.1269, -0.9702, 0.3572, -0.1212, -0.9261, 0.3572, -0.1212, -0.9261, 0.3572, -0.1212, -0.9261, 0.4984, 0.04875, -0.8656, 0.4984, 0.04875, -0.8656, 0.4984, 0.04875, -0.8656, -0.3934, 0.0517, -0.9179, -0.3934, 0.0517, -0.9179, -0.3934, 0.0517, -0.9179, 0.08363, -0.1053, -0.9909, 0.08363, -0.1053, -0.9909, 0.08363, -0.1053, -0.9909, 0.4867, -0.0923, -0.8687, 0.4867, -0.0923, -0.8687, 0.4867, -0.0923, -0.8687, 0.2368, -0.3605, -0.9022, 0.2368, -0.3605, -0.9022, 0.2368, -0.3605, -0.9022, 0.676, -0.2988, -0.6736, 0.676, -0.2988, -0.6736, 0.676, -0.2988, -0.6736, 0.6548, -0.2804, -0.7019, 0.6548, -0.2804, -0.7019, 0.6548, -0.2804, -0.7019, -0.6225, 0.4895, -0.6107, -0.6225, 0.4895, -0.6107, -0.6225, 0.4895, -0.6107, -0.5774, 0.2905, -0.763, -0.5774, 0.2905, -0.763, -0.5774, 0.2905, -0.763, -0.5562, 0.2203, -0.8013, -0.5562, 0.2203, -0.8013, -0.5562, 0.2203, -0.8013, -0.3453, 0.5869, -0.7323, -0.3453, 0.5869, -0.7323, -0.3453, 0.5869, -0.7323, -0.02833, 0.265, -0.9638, -0.02833, 0.265, -0.9638, -0.02833, 0.265, -0.9638, -0.1138, 0.1847, -0.9762, -0.1138, 0.1847, -0.9762, -0.1138, 0.1847, -0.9762, 0.2044, 0.182, -0.9618, 0.2044, 0.182, -0.9618, 0.2044, 0.182, -0.9618, 0.3112, 0.2882, -0.9056, 0.3112, 0.2882, -0.9056, 0.3112, 0.2882, -0.9056, 0.4606, 0.1011, -0.8818, 0.4606, 0.1011, -0.8818, 0.4606, 0.1011, -0.8818, 0.284, 0.2908, -0.9136, 0.284, 0.2908, -0.9136, 0.284, 0.2908, -0.9136, -0.62, 0.04507, -0.7833, -0.62, 0.04507, -0.7833, -0.62, 0.04507, -0.7833, -0.6089, -0.0963, -0.7874, -0.6089, -0.0963, -0.7874, -0.6089, -0.0963, -0.7874, -0.2789, -0.1166, -0.9532, -0.2789, -0.1166, -0.9532, -0.2789, -0.1166, -0.9532, -0.03037, 0.006752, -0.9995, -0.03037, 0.006752, -0.9995, -0.03037, 0.006752, -0.9995, 0.2538, 0.01525, -0.9671, 0.2538, 0.01525, -0.9671, 0.2538, 0.01525, -0.9671, 0.264, 0.02606, -0.9642, 0.264, 0.02606, -0.9642, 0.264, 0.02606, -0.9642, 0.6822, 0.002328, -0.7312, 0.6822, 0.002328, -0.7312, 0.6822, 0.002328, -0.7312, 0.6666, 0.02014, -0.7452, 0.6666, 0.02014, -0.7452, 0.6666, 0.02014, -0.7452, -0.5486, 0.4166, -0.7249, -0.5486, 0.4166, -0.7249, -0.5486, 0.4166, -0.7249, -0.2031, 0.63, -0.7495, -0.2031, 0.63, -0.7495, -0.2031, 0.63, -0.7495, -0.2098, 0.3987, -0.8928, -0.2098, 0.3987, -0.8928, -0.2098, 0.3987, -0.8928, -0.1005, 0.4957, -0.8626, -0.1005, 0.4957, -0.8626, -0.1005, 0.4957, -0.8626, 0.4371, 0.5104, -0.7405, 0.4371, 0.5104, -0.7405, 0.4371, 0.5104, -0.7405, 0.2994, 0.389, -0.8712, 0.2994, 0.389, -0.8712, 0.2994, 0.389, -0.8712, 0.248, 0.5498, -0.7976, 0.248, 0.5498, -0.7976, 0.248, 0.5498, -0.7976, -0.6284, 0.0642, -0.7752, -0.6284, 0.0642, -0.7752, -0.6284, 0.0642, -0.7752, -0.6198, 0.05015, -0.7831, -0.6198, 0.05015, -0.7831, -0.6198, 0.05015, -0.7831, -0.001296, 0.06391, -0.998, -0.001296, 0.06391, -0.998, -0.001296, 0.06391, -0.998, -0.08802, -0.02161, -0.9959, -0.08802, -0.02161, -0.9959, -0.08802, -0.02161, -0.9959, -0.01225, 0.01577, -0.9998, -0.01225, 0.01577, -0.9998, -0.01225, 0.01577, -0.9998, 0.2138, 0.2369, -0.9477, 0.2138, 0.2369, -0.9477, 0.2138, 0.2369, -0.9477, 0.6056, 0.4183, -0.677, 0.6056, 0.4183, -0.677, 0.6056, 0.4183, -0.677, 0.2311, 0.4844, -0.8438, 0.2311, 0.4844, -0.8438, 0.2311, 0.4844, -0.8438, 0.5206, 0.207, -0.8283, 0.5206, 0.207, -0.8283, 0.5206, 0.207, -0.8283, -0.2401, 0.3969, -0.8859, -0.2401, 0.3969, -0.8859, -0.2401, 0.3969, -0.8859, -0.536, 0.5248, -0.6613, -0.536, 0.5248, -0.6613, -0.536, 0.5248, -0.6613, 0.01594, 0.6696, -0.7426, 0.01594, 0.6696, -0.7426, 0.01594, 0.6696, -0.7426, -0.06907, 0.6201, -0.7815, -0.06907, 0.6201, -0.7815, -0.06907, 0.6201, -0.7815, 0.1628, 0.6592, -0.7342, 0.1628, 0.6592, -0.7342, 0.1628, 0.6592, -0.7342, 0.1652, 0.6605, -0.7325, 0.1652, 0.6605, -0.7325, 0.1652, 0.6605, -0.7325, 0.4236, 0.6052, -0.674, 0.4236, 0.6052, -0.674, 0.4236, 0.6052, -0.674])] * 3)])

# ---- objects
ob_cloud_8 = bpy.data.objects.new('cloud_8', me_untitled_004)

# ---- transforms, parenting, visibility, modifiers, constraints
ob_cloud_8.location = (0.0, 0.0, 0.0)
ob_cloud_8.color = (0.8, 0.8, 0.8, 1.0)
ob_cloud_8.lineart.crease_threshold = 0.0

# ---- collection membership
col_collection_1.objects.link(ob_cloud_8)

# ---- scene / render settings (as saved in the file)
scene.frame_start = 1; scene.frame_end = 250; scene.frame_set(1)
scene.render.engine = 'BLENDER_EEVEE_NEXT'
scene.render.resolution_percentage = 50
scene.render.fps = 30
scene.render.dither_intensity = 0.0
scene.cycles.use_denoising = False
scene.cycles.samples = 128
scene.cycles.sampling_pattern = 'TABULATED_SOBOL'
scene.cycles.light_sampling_threshold = 0.0
scene.cycles.use_adaptive_sampling = False
scene.cycles.use_light_tree = False
scene.cycles.blur_glossy = 0.0
scene.cycles.sample_clamp_indirect = 0.0
scene.view_settings.view_transform = 'Standard'
bpy.context.view_layer.update()

# ---- added for rendering (the .blend has no active camera and no usable light): camera, sun
cam_auto = bpy.data.cameras.new('AutoCamera')
cam_auto.lens = 50.0
cam_auto.sensor_width = 36.0
cam_auto.clip_end = 1000.0
ob_auto_camera = bpy.data.objects.new('AutoCamera', cam_auto)
scene.collection.objects.link(ob_auto_camera)
ob_auto_camera.location = (1.15016, -1.37283, 0.933406)
ob_auto_camera.rotation_euler = (1.09748, -7.21219e-08, 0.694738)
scene.camera = ob_auto_camera
light_auto_sun = bpy.data.lights.new('AutoSun', 'SUN')
light_auto_sun.energy = 3.0
light_auto_sun.angle = 0.0523599
ob_auto_sun = bpy.data.objects.new('AutoSun', light_auto_sun)
scene.collection.objects.link(ob_auto_sun)
ob_auto_sun.rotation_euler = (0.872665, 0.174533, 0.523599)
bpy.context.view_layer.update()

